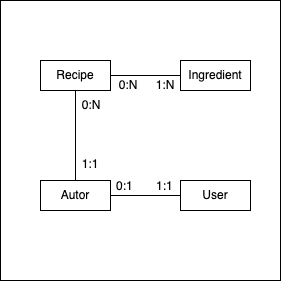

The diagram above was exported from draw.io. Its source (the exported page's mxGraphModel, read from the mxfile embedded in the PNG):
<mxGraphModel dx="225" dy="621" grid="1" gridSize="10" guides="1" tooltips="1" connect="1" arrows="1" fold="1" page="1" pageScale="1" pageWidth="827" pageHeight="1169" math="0" shadow="0">
  <root>
    <mxCell id="0" />
    <mxCell id="1" parent="0" />
    <mxCell id="kl0e4NtZIg_NfNf-VP0D-1" value="" style="whiteSpace=wrap;html=1;aspect=fixed;" vertex="1" parent="1">
      <mxGeometry x="30" y="180" width="280" height="280" as="geometry" />
    </mxCell>
    <mxCell id="kl0e4NtZIg_NfNf-VP0D-2" value="Recipe" style="rounded=0;whiteSpace=wrap;html=1;" vertex="1" parent="1">
      <mxGeometry x="70" y="240" width="70" height="30" as="geometry" />
    </mxCell>
    <mxCell id="kl0e4NtZIg_NfNf-VP0D-3" value="Ingredient" style="rounded=0;whiteSpace=wrap;html=1;" vertex="1" parent="1">
      <mxGeometry x="210" y="240" width="70" height="30" as="geometry" />
    </mxCell>
    <mxCell id="kl0e4NtZIg_NfNf-VP0D-4" value="Autor" style="rounded=0;whiteSpace=wrap;html=1;" vertex="1" parent="1">
      <mxGeometry x="70" y="360" width="70" height="30" as="geometry" />
    </mxCell>
    <mxCell id="kl0e4NtZIg_NfNf-VP0D-5" value="User" style="rounded=0;whiteSpace=wrap;html=1;" vertex="1" parent="1">
      <mxGeometry x="210" y="360" width="70" height="30" as="geometry" />
    </mxCell>
    <mxCell id="kl0e4NtZIg_NfNf-VP0D-7" value="" style="endArrow=none;html=1;rounded=0;exitX=1;exitY=0.5;exitDx=0;exitDy=0;" edge="1" parent="1" source="kl0e4NtZIg_NfNf-VP0D-4" target="kl0e4NtZIg_NfNf-VP0D-5">
      <mxGeometry width="50" height="50" relative="1" as="geometry">
        <mxPoint x="140" y="350" as="sourcePoint" />
        <mxPoint x="190" y="300" as="targetPoint" />
      </mxGeometry>
    </mxCell>
    <mxCell id="kl0e4NtZIg_NfNf-VP0D-10" value="" style="endArrow=none;html=1;rounded=0;exitX=1;exitY=0.5;exitDx=0;exitDy=0;" edge="1" parent="1" source="kl0e4NtZIg_NfNf-VP0D-2" target="kl0e4NtZIg_NfNf-VP0D-3">
      <mxGeometry width="50" height="50" relative="1" as="geometry">
        <mxPoint x="140" y="350" as="sourcePoint" />
        <mxPoint x="190" y="300" as="targetPoint" />
      </mxGeometry>
    </mxCell>
    <mxCell id="kl0e4NtZIg_NfNf-VP0D-11" value="" style="endArrow=none;html=1;rounded=0;exitX=0.5;exitY=0;exitDx=0;exitDy=0;entryX=0.5;entryY=1;entryDx=0;entryDy=0;" edge="1" parent="1" source="kl0e4NtZIg_NfNf-VP0D-4" target="kl0e4NtZIg_NfNf-VP0D-2">
      <mxGeometry width="50" height="50" relative="1" as="geometry">
        <mxPoint x="140" y="350" as="sourcePoint" />
        <mxPoint x="190" y="300" as="targetPoint" />
      </mxGeometry>
    </mxCell>
    <mxCell id="kl0e4NtZIg_NfNf-VP0D-12" value="0:1" style="text;strokeColor=none;fillColor=none;align=left;verticalAlign=middle;spacingLeft=4;spacingRight=4;overflow=hidden;points=[[0,0.5],[1,0.5]];portConstraint=eastwest;rotatable=0;" vertex="1" parent="1">
      <mxGeometry x="140" y="350" width="80" height="30" as="geometry" />
    </mxCell>
    <mxCell id="kl0e4NtZIg_NfNf-VP0D-13" value="1:1" style="text;strokeColor=none;fillColor=none;align=left;verticalAlign=middle;spacingLeft=4;spacingRight=4;overflow=hidden;points=[[0,0.5],[1,0.5]];portConstraint=eastwest;rotatable=0;" vertex="1" parent="1">
      <mxGeometry x="180" y="350" width="80" height="30" as="geometry" />
    </mxCell>
    <mxCell id="kl0e4NtZIg_NfNf-VP0D-15" value="1:1" style="text;html=1;strokeColor=none;fillColor=none;align=center;verticalAlign=middle;whiteSpace=wrap;rounded=0;" vertex="1" parent="1">
      <mxGeometry x="90" y="329" width="60" height="30" as="geometry" />
    </mxCell>
    <mxCell id="kl0e4NtZIg_NfNf-VP0D-16" value="0:N" style="text;html=1;strokeColor=none;fillColor=none;align=center;verticalAlign=middle;whiteSpace=wrap;rounded=0;" vertex="1" parent="1">
      <mxGeometry x="91" y="270" width="60" height="30" as="geometry" />
    </mxCell>
    <mxCell id="kl0e4NtZIg_NfNf-VP0D-17" value="0:N" style="text;html=1;strokeColor=none;fillColor=none;align=center;verticalAlign=middle;whiteSpace=wrap;rounded=0;" vertex="1" parent="1">
      <mxGeometry x="128" y="250" width="60" height="30" as="geometry" />
    </mxCell>
    <mxCell id="kl0e4NtZIg_NfNf-VP0D-18" value="1:N" style="text;html=1;strokeColor=none;fillColor=none;align=center;verticalAlign=middle;whiteSpace=wrap;rounded=0;" vertex="1" parent="1">
      <mxGeometry x="165" y="250" width="60" height="30" as="geometry" />
    </mxCell>
  </root>
</mxGraphModel>